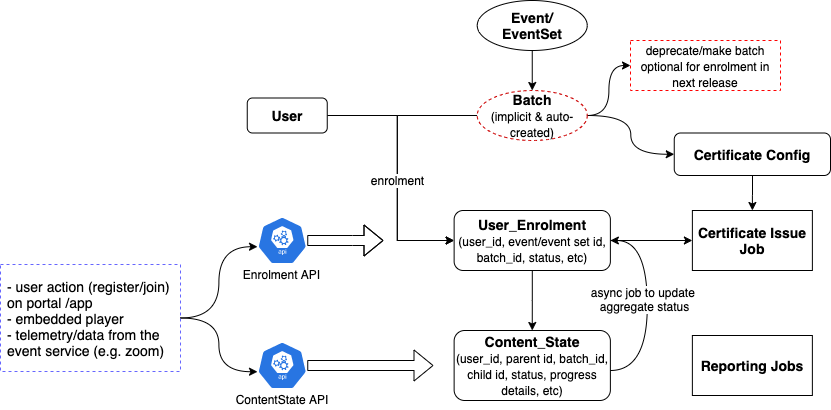

The diagram above was exported from draw.io. Its source (the exported page's mxGraphModel, read from the mxfile embedded in the PNG):
<mxGraphModel dx="946" dy="535" grid="1" gridSize="10" guides="1" tooltips="1" connect="1" arrows="1" fold="1" page="1" pageScale="1" pageWidth="850" pageHeight="1100" math="0" shadow="0">
  <root>
    <mxCell id="0" />
    <mxCell id="1" parent="0" />
    <mxCell id="aG-YA3OqR07TkTzTk3PS-3" style="edgeStyle=orthogonalEdgeStyle;rounded=0;orthogonalLoop=1;jettySize=auto;html=1;entryX=0.5;entryY=0;entryDx=0;entryDy=0;fontSize=14;" edge="1" parent="1" source="aG-YA3OqR07TkTzTk3PS-1" target="aG-YA3OqR07TkTzTk3PS-2">
      <mxGeometry relative="1" as="geometry" />
    </mxCell>
    <mxCell id="aG-YA3OqR07TkTzTk3PS-1" value="Event/&lt;br&gt;EventSet" style="ellipse;whiteSpace=wrap;html=1;fontSize=14;fontStyle=1" vertex="1" parent="1">
      <mxGeometry x="486.75" y="20" width="110" height="50" as="geometry" />
    </mxCell>
    <mxCell id="aG-YA3OqR07TkTzTk3PS-10" style="edgeStyle=orthogonalEdgeStyle;rounded=0;orthogonalLoop=1;jettySize=auto;html=1;fontSize=14;" edge="1" parent="1" source="aG-YA3OqR07TkTzTk3PS-2" target="aG-YA3OqR07TkTzTk3PS-8">
      <mxGeometry relative="1" as="geometry">
        <Array as="points">
          <mxPoint x="406.75" y="135" />
          <mxPoint x="406.75" y="260" />
        </Array>
      </mxGeometry>
    </mxCell>
    <mxCell id="aG-YA3OqR07TkTzTk3PS-32" style="edgeStyle=orthogonalEdgeStyle;curved=1;rounded=0;orthogonalLoop=1;jettySize=auto;html=1;entryX=0;entryY=0.5;entryDx=0;entryDy=0;fontSize=14;" edge="1" parent="1" source="aG-YA3OqR07TkTzTk3PS-2" target="aG-YA3OqR07TkTzTk3PS-31">
      <mxGeometry relative="1" as="geometry" />
    </mxCell>
    <mxCell id="aG-YA3OqR07TkTzTk3PS-38" style="edgeStyle=orthogonalEdgeStyle;curved=1;rounded=0;orthogonalLoop=1;jettySize=auto;html=1;entryX=0;entryY=0.5;entryDx=0;entryDy=0;startArrow=none;startFill=0;fontSize=14;" edge="1" parent="1" source="aG-YA3OqR07TkTzTk3PS-2" target="aG-YA3OqR07TkTzTk3PS-37">
      <mxGeometry relative="1" as="geometry" />
    </mxCell>
    <mxCell id="aG-YA3OqR07TkTzTk3PS-2" value="Batch&lt;br&gt;&lt;span style=&quot;font-weight: normal&quot;&gt;&lt;font style=&quot;font-size: 12px&quot;&gt;(implicit &amp;amp; auto-created)&lt;/font&gt;&lt;/span&gt;" style="ellipse;whiteSpace=wrap;html=1;fontSize=14;fontStyle=1;dashed=1;strokeColor=#CC0000;" vertex="1" parent="1">
      <mxGeometry x="486.75" y="110" width="110" height="50" as="geometry" />
    </mxCell>
    <mxCell id="aG-YA3OqR07TkTzTk3PS-9" style="edgeStyle=orthogonalEdgeStyle;rounded=0;orthogonalLoop=1;jettySize=auto;html=1;entryX=0;entryY=0.5;entryDx=0;entryDy=0;fontSize=14;" edge="1" parent="1" source="aG-YA3OqR07TkTzTk3PS-7" target="aG-YA3OqR07TkTzTk3PS-8">
      <mxGeometry relative="1" as="geometry">
        <Array as="points">
          <mxPoint x="406.75" y="135" />
          <mxPoint x="406.75" y="260" />
        </Array>
      </mxGeometry>
    </mxCell>
    <mxCell id="aG-YA3OqR07TkTzTk3PS-11" value="enrolment" style="edgeLabel;html=1;align=center;verticalAlign=middle;resizable=0;points=[];fontSize=12;" vertex="1" connectable="0" parent="aG-YA3OqR07TkTzTk3PS-9">
      <mxGeometry x="-0.0233" relative="1" as="geometry">
        <mxPoint y="12" as="offset" />
      </mxGeometry>
    </mxCell>
    <mxCell id="aG-YA3OqR07TkTzTk3PS-7" value="&lt;b&gt;User&lt;/b&gt;" style="rounded=1;whiteSpace=wrap;html=1;fontSize=14;" vertex="1" parent="1">
      <mxGeometry x="256.75" y="117.5" width="80" height="35" as="geometry" />
    </mxCell>
    <mxCell id="aG-YA3OqR07TkTzTk3PS-13" style="edgeStyle=orthogonalEdgeStyle;rounded=0;orthogonalLoop=1;jettySize=auto;html=1;entryX=0.5;entryY=0;entryDx=0;entryDy=0;fontSize=12;" edge="1" parent="1" source="aG-YA3OqR07TkTzTk3PS-8" target="aG-YA3OqR07TkTzTk3PS-12">
      <mxGeometry relative="1" as="geometry" />
    </mxCell>
    <mxCell id="aG-YA3OqR07TkTzTk3PS-34" style="edgeStyle=orthogonalEdgeStyle;curved=1;rounded=0;orthogonalLoop=1;jettySize=auto;html=1;entryX=0;entryY=0.5;entryDx=0;entryDy=0;fontSize=14;" edge="1" parent="1" source="aG-YA3OqR07TkTzTk3PS-8" target="aG-YA3OqR07TkTzTk3PS-33">
      <mxGeometry relative="1" as="geometry" />
    </mxCell>
    <mxCell id="aG-YA3OqR07TkTzTk3PS-8" value="User_Enrolment&lt;br style=&quot;font-size: 12px&quot;&gt;&lt;font size=&quot;1&quot;&gt;&lt;span style=&quot;font-weight: normal ; font-size: 12px&quot;&gt;(user_id, event/event set id, batch_id, status, etc)&lt;/span&gt;&lt;/font&gt;" style="rounded=1;whiteSpace=wrap;html=1;fontSize=14;fontStyle=1" vertex="1" parent="1">
      <mxGeometry x="463.63" y="230" width="156.25" height="60" as="geometry" />
    </mxCell>
    <mxCell id="aG-YA3OqR07TkTzTk3PS-14" style="edgeStyle=orthogonalEdgeStyle;curved=1;rounded=0;orthogonalLoop=1;jettySize=auto;html=1;entryX=1;entryY=0.5;entryDx=0;entryDy=0;fontSize=12;" edge="1" parent="1" source="aG-YA3OqR07TkTzTk3PS-12" target="aG-YA3OqR07TkTzTk3PS-8">
      <mxGeometry relative="1" as="geometry">
        <Array as="points">
          <mxPoint x="656.75" y="390" />
          <mxPoint x="656.75" y="260" />
        </Array>
      </mxGeometry>
    </mxCell>
    <mxCell id="aG-YA3OqR07TkTzTk3PS-23" value="async job to update &lt;br&gt;aggregate status" style="edgeLabel;html=1;align=center;verticalAlign=middle;resizable=0;points=[];fontSize=12;" vertex="1" connectable="0" parent="aG-YA3OqR07TkTzTk3PS-14">
      <mxGeometry x="0.0589" y="3" relative="1" as="geometry">
        <mxPoint as="offset" />
      </mxGeometry>
    </mxCell>
    <mxCell id="aG-YA3OqR07TkTzTk3PS-12" value="Content_State&lt;br style=&quot;font-size: 12px&quot;&gt;&lt;font size=&quot;1&quot;&gt;&lt;span style=&quot;font-weight: normal ; font-size: 12px&quot;&gt;(user_id, parent id, batch_id, child id, status, progress details, etc)&lt;/span&gt;&lt;/font&gt;" style="rounded=1;whiteSpace=wrap;html=1;fontSize=14;fontStyle=1" vertex="1" parent="1">
      <mxGeometry x="463.63" y="350" width="156.25" height="70" as="geometry" />
    </mxCell>
    <mxCell id="aG-YA3OqR07TkTzTk3PS-20" value="" style="edgeStyle=orthogonalEdgeStyle;shape=flexArrow;curved=1;rounded=0;orthogonalLoop=1;jettySize=auto;html=1;fontSize=12;" edge="1" parent="1" source="aG-YA3OqR07TkTzTk3PS-15">
      <mxGeometry relative="1" as="geometry">
        <mxPoint x="393" y="260" as="targetPoint" />
        <Array as="points">
          <mxPoint x="362" y="260" />
          <mxPoint x="362" y="260" />
        </Array>
      </mxGeometry>
    </mxCell>
    <mxCell id="aG-YA3OqR07TkTzTk3PS-15" value="" style="html=1;dashed=0;whitespace=wrap;fillColor=#2875E2;strokeColor=#ffffff;points=[[0.005,0.63,0],[0.1,0.2,0],[0.9,0.2,0],[0.5,0,0],[0.995,0.63,0],[0.72,0.99,0],[0.5,1,0],[0.28,0.99,0]];shape=mxgraph.kubernetes.icon;prIcon=api;fontSize=12;" vertex="1" parent="1">
      <mxGeometry x="266.75" y="236" width="50" height="48" as="geometry" />
    </mxCell>
    <mxCell id="aG-YA3OqR07TkTzTk3PS-22" value="" style="edgeStyle=orthogonalEdgeStyle;shape=flexArrow;curved=1;rounded=0;orthogonalLoop=1;jettySize=auto;html=1;fontSize=12;" edge="1" parent="1" source="aG-YA3OqR07TkTzTk3PS-16">
      <mxGeometry relative="1" as="geometry">
        <mxPoint x="443" y="385" as="targetPoint" />
      </mxGeometry>
    </mxCell>
    <mxCell id="aG-YA3OqR07TkTzTk3PS-16" value="" style="html=1;dashed=0;whitespace=wrap;fillColor=#2875E2;strokeColor=#ffffff;points=[[0.005,0.63,0],[0.1,0.2,0],[0.9,0.2,0],[0.5,0,0],[0.995,0.63,0],[0.72,0.99,0],[0.5,1,0],[0.28,0.99,0]];shape=mxgraph.kubernetes.icon;prIcon=api;fontSize=12;" vertex="1" parent="1">
      <mxGeometry x="266.75" y="361" width="50" height="48" as="geometry" />
    </mxCell>
    <mxCell id="aG-YA3OqR07TkTzTk3PS-17" value="Enrolment API" style="text;html=1;strokeColor=none;fillColor=none;align=center;verticalAlign=middle;whiteSpace=wrap;rounded=0;fontSize=12;" vertex="1" parent="1">
      <mxGeometry x="249.25" y="284" width="85" height="20" as="geometry" />
    </mxCell>
    <mxCell id="aG-YA3OqR07TkTzTk3PS-18" value="ContentState API" style="text;html=1;strokeColor=none;fillColor=none;align=center;verticalAlign=middle;whiteSpace=wrap;rounded=0;fontSize=12;" vertex="1" parent="1">
      <mxGeometry x="243" y="409" width="97.5" height="20" as="geometry" />
    </mxCell>
    <mxCell id="aG-YA3OqR07TkTzTk3PS-29" style="edgeStyle=orthogonalEdgeStyle;curved=1;rounded=0;orthogonalLoop=1;jettySize=auto;html=1;entryX=0.005;entryY=0.63;entryDx=0;entryDy=0;entryPerimeter=0;fontSize=14;" edge="1" parent="1" source="aG-YA3OqR07TkTzTk3PS-26" target="aG-YA3OqR07TkTzTk3PS-15">
      <mxGeometry relative="1" as="geometry" />
    </mxCell>
    <mxCell id="aG-YA3OqR07TkTzTk3PS-30" style="edgeStyle=orthogonalEdgeStyle;curved=1;rounded=0;orthogonalLoop=1;jettySize=auto;html=1;entryX=0.005;entryY=0.63;entryDx=0;entryDy=0;entryPerimeter=0;fontSize=14;" edge="1" parent="1" source="aG-YA3OqR07TkTzTk3PS-26" target="aG-YA3OqR07TkTzTk3PS-16">
      <mxGeometry relative="1" as="geometry" />
    </mxCell>
    <mxCell id="aG-YA3OqR07TkTzTk3PS-26" value="- user action (register/join) on portal /app&lt;br style=&quot;font-size: 14px&quot;&gt;- embedded player&lt;br style=&quot;font-size: 14px&quot;&gt;- telemetry/data from the event service (e.g. zoom)" style="text;html=1;fillColor=none;align=left;verticalAlign=middle;whiteSpace=wrap;rounded=0;fontSize=14;dashed=1;strokeColor=#6666FF;spacingLeft=5;" vertex="1" parent="1">
      <mxGeometry x="10" y="284" width="180" height="107" as="geometry" />
    </mxCell>
    <mxCell id="aG-YA3OqR07TkTzTk3PS-36" value="" style="edgeStyle=orthogonalEdgeStyle;curved=1;rounded=0;orthogonalLoop=1;jettySize=auto;html=1;startArrow=none;startFill=0;fontSize=14;" edge="1" parent="1" source="aG-YA3OqR07TkTzTk3PS-31" target="aG-YA3OqR07TkTzTk3PS-33">
      <mxGeometry relative="1" as="geometry" />
    </mxCell>
    <mxCell id="aG-YA3OqR07TkTzTk3PS-31" value="Certificate Config" style="rounded=1;whiteSpace=wrap;html=1;fontSize=14;fontStyle=1" vertex="1" parent="1">
      <mxGeometry x="683.75" y="152.5" width="156.25" height="42.5" as="geometry" />
    </mxCell>
    <mxCell id="aG-YA3OqR07TkTzTk3PS-33" value="Certificate Issue Job" style="rounded=0;whiteSpace=wrap;html=1;fontSize=14;align=center;fontStyle=1" vertex="1" parent="1">
      <mxGeometry x="701.88" y="230" width="120" height="60" as="geometry" />
    </mxCell>
    <mxCell id="aG-YA3OqR07TkTzTk3PS-37" value="&lt;font style=&quot;font-size: 12px&quot;&gt;deprecate/make batch optional for enrolment in next release&lt;/font&gt;" style="text;html=1;fillColor=none;align=center;verticalAlign=middle;whiteSpace=wrap;rounded=0;dashed=1;fontSize=14;strokeColor=#FF0000;" vertex="1" parent="1">
      <mxGeometry x="640" y="60" width="150" height="50" as="geometry" />
    </mxCell>
    <mxCell id="aG-YA3OqR07TkTzTk3PS-39" value="Reporting Jobs" style="rounded=0;whiteSpace=wrap;html=1;fontSize=14;align=center;fontStyle=1" vertex="1" parent="1">
      <mxGeometry x="701.87" y="355" width="120" height="60" as="geometry" />
    </mxCell>
  </root>
</mxGraphModel>